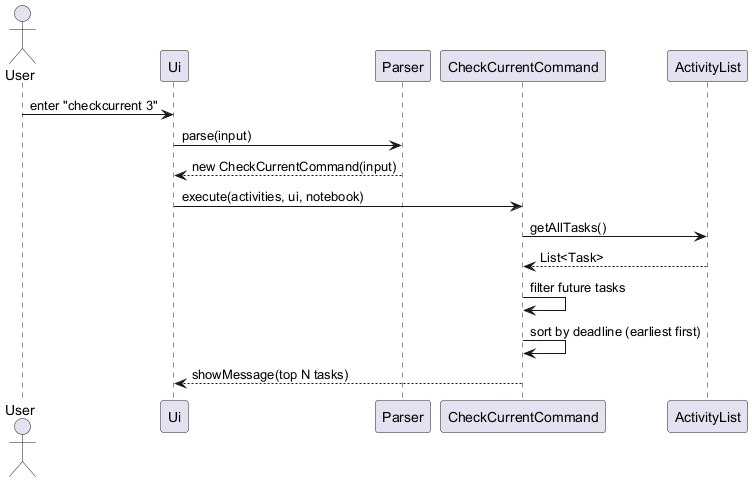

The diagram above was rendered by PlantUML. Its source (embedded in the PNG):
@startuml
actor User
participant UI as "Ui"
participant Parser
participant C as "CheckCurrentCommand"
participant AL as "ActivityList"

User -> UI: enter "checkcurrent 3"
UI -> Parser: parse(input)
Parser --> UI: new CheckCurrentCommand(input)
UI -> C: execute(activities, ui, notebook)
C -> AL: getAllTasks()
AL --> C: List<Task>
C -> C: filter future tasks
C -> C: sort by deadline (earliest first)
C --> UI: showMessage(top N tasks)
@enduml